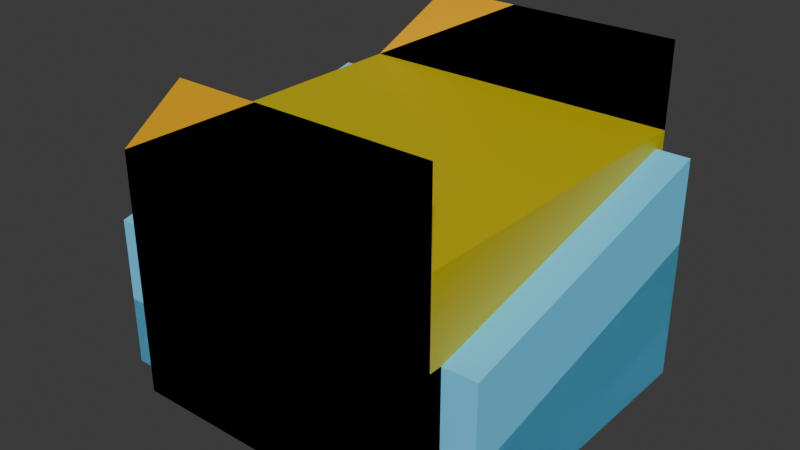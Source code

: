 # Source: basic.blend  (saved by Blender 4.5.88; exported with 4.5.12 LTS)
import bpy
from mathutils import Matrix  # noqa: F401  (used for matrix-valued properties, if any)

bpy.ops.wm.read_factory_settings(use_empty=True)
scene = bpy.context.scene
scene.name = 'Scene'

# ---- collections
col_collection = bpy.data.collections.new('Collection'); scene.collection.children.link(col_collection)
col_auto_export = bpy.data.collections.new('auto_export'); scene.collection.children.link(col_auto_export)

# ---- materials (node trees are filled in below, after node groups)
mat_arrow = bpy.data.materials.new('arrow')
mat_arrow.diffuse_color = (0.1569, 0.6784, 1.0, 1.0)
mat_x = bpy.data.materials.new('マテリアル')
mat_001 = bpy.data.materials.new('マテリアル.001')

# ---- material node trees
mat_arrow.use_nodes = True; mat_arrow.node_tree.nodes.clear()
_N = mat_arrow.node_tree.nodes; _L = mat_arrow.node_tree.links
n0 = _N.new('ShaderNodeBsdfPrincipled'); n0.name = 'プリンシプルBSDF'; n0.location = (0, 300)
n0.inputs[0].default_value = (0.1569, 0.6784, 1.0, 1.0)
n0.inputs[13].default_value = 0.0
n1 = _N.new('ShaderNodeOutputMaterial'); n1.name = 'マテリアル出力'; n1.location = (300, 300)
_L.new(n0.outputs[0], n1.inputs[0])
n1.is_active_output = True
mat_x.use_nodes = True; mat_x.node_tree.nodes.clear()
_N = mat_x.node_tree.nodes; _L = mat_x.node_tree.links
n0 = _N.new('ShaderNodeBsdfPrincipled'); n0.name = 'プリンシプルBSDF'; n0.location = (10, 300)
n0.inputs[0].default_value = (1.0, 0.49, 0.0, 1.0)
n1 = _N.new('ShaderNodeOutputMaterial'); n1.name = 'マテリアル出力'; n1.location = (300, 300)
_L.new(n0.outputs[0], n1.inputs[0])
n1.is_active_output = True
mat_001.use_nodes = True; mat_001.node_tree.nodes.clear()
_N = mat_001.node_tree.nodes; _L = mat_001.node_tree.links
n0 = _N.new('ShaderNodeBsdfPrincipled'); n0.name = 'プリンシプルBSDF'; n0.location = (10, 300)
n0.inputs[0].default_value = (0.608, 0.49, 0.0, 1.0)
n1 = _N.new('ShaderNodeOutputMaterial'); n1.name = 'マテリアル出力'; n1.location = (300, 300)
_L.new(n0.outputs[0], n1.inputs[0])
n1.is_active_output = True

# ---- world
world_world = bpy.data.worlds.new('World'); scene.world = world_world
world_world.use_nodes = True; world_world.node_tree.nodes.clear()
_N = world_world.node_tree.nodes; _L = world_world.node_tree.links
n0 = _N.new('ShaderNodeOutputWorld'); n0.name = 'World Output'; n0.location = (300, 300)
n1 = _N.new('ShaderNodeBackground'); n1.name = 'Background'; n1.location = (10, 300)
n1.inputs[0].default_value = (0.05088, 0.05088, 0.05088, 1.0)
_L.new(n1.outputs[0], n0.inputs[0])
n0.is_active_output = True
world_world.color = (0.05088, 0.05088, 0.05088)
world_world.sun_shadow_jitter_overblur = 0.0

# ---- meshes
me_002 = bpy.data.meshes.new('立方体.002')
me_002.from_pydata([(-0.115, 0.15, -0.01), (-0.115, 0.15, -0.115), (-0.115, 0.125, -0.01), (-0.115, 0.125, -0.115), (0.115, 0.15, -0.0625), (0.115, 0.15, -0.115), (0.115, 0.125, -0.115), (0.115, 0.125, -0.0625)], [], [(0, 1, 3, 2), (7, 6, 5, 4), (4, 5, 1, 0), (2, 7, 4, 0), (6, 3, 1, 5)])
_uv = me_002.uv_layers.new(name='UVマップ')
_uv.uv.foreach_set('vector', [0.375, 0.0, 0.625, 0.0, 0.625, 0.25, 0.375, 0.25, 0.5, 0.5, 0.625, 0.5, 0.625, 0.75, 0.5, 0.75, 0.5, 0.75, 0.625, 0.75, 0.625, 1.0, 0.375, 1.0, 0.125, 0.5, 0.375, 0.5, 0.375, 0.75, 0.125, 0.75, 0.625, 0.5, 0.875, 0.5, 0.875, 0.75, 0.625, 0.75])
me_002.materials.append(mat_arrow)
me_002.update()
me_003 = bpy.data.meshes.new('立方体.003')
me_003.from_pydata([(-0.115, 0.15, -0.0725), (-0.115, 0.15, -0.115), (-0.115, 0.125, -0.0725), (-0.115, 0.125, -0.115), (0.115, 0.15, -0.115), (0.115, 0.125, -0.115)], [], [(0, 1, 3, 2), (4, 1, 0), (2, 5, 4, 0), (5, 3, 1, 4)])
_uv = me_003.uv_layers.new(name='UVマップ')
_uv.uv.foreach_set('vector', [0.375, 0.0, 0.625, 0.0, 0.625, 0.25, 0.375, 0.25, 0.625, 0.75, 0.625, 1.0, 0.375, 1.0, 0.125, 0.5, 0.375, 0.5, 0.375, 0.75, 0.125, 0.75, 0.625, 0.5, 0.875, 0.5, 0.875, 0.75, 0.625, 0.75])
me_003.materials.append(mat_arrow)
me_003.update()
me_x = bpy.data.meshes.new('立方体')
me_x.from_pydata([(0.125, -0.125, -1.093e-08), (0.125, -0.125, -0.125), (0.125, 0.125, -1.093e-08), (0.125, 0.125, -0.125), (-0.125, -0.125, 1.093e-08), (-0.125, -0.125, -0.125), (-0.125, 0.125, 1.093e-08), (-0.125, 0.125, -0.125)], [], [(0, 1, 3, 2), (2, 3, 7, 6), (6, 7, 5, 4), (4, 5, 1, 0), (2, 6, 4, 0)])
_uv = me_x.uv_layers.new(name='UVマップ')
_uv.uv.foreach_set('vector', [0.375, 0.0, 0.625, 0.0, 0.625, 0.25, 0.375, 0.25, 0.375, 0.25, 0.625, 0.25, 0.625, 0.5, 0.375, 0.5, 0.375, 0.5, 0.625, 0.5, 0.625, 0.75, 0.375, 0.75, 0.375, 0.75, 0.625, 0.75, 0.625, 1.0, 0.375, 1.0, 0.125, 0.5, 0.375, 0.5, 0.375, 0.75, 0.125, 0.75])
me_x.materials.append(mat_x)
me_x.update()
me_001 = bpy.data.meshes.new('立方体.001')
me_001.from_pydata([(0.125, -0.125, -0.125), (0.125, 0.125, -0.125), (-0.125, -0.125, -0.125), (-0.125, 0.125, -0.125), (0.125, -0.125, -0.0625), (0.125, 0.125, -0.0625), (-0.125, 0.125, -0.0625), (-0.125, -0.125, -0.0625)], [], [(4, 0, 1, 5), (5, 1, 3, 6), (6, 3, 2, 7), (7, 2, 0, 4), (7, 4, 5, 6)])
_uv = me_001.uv_layers.new(name='UVマップ')
_uv.uv.foreach_set('vector', [0.5, 0.0, 0.625, 0.0, 0.625, 0.25, 0.5, 0.25, 0.5, 0.25, 0.625, 0.25, 0.625, 0.5, 0.5, 0.5, 0.5, 0.5, 0.625, 0.5, 0.625, 0.75, 0.5, 0.75, 0.5, 0.75, 0.625, 0.75, 0.625, 1.0, 0.5, 1.0, 0.5, 0.75, 0.5, 0.0, 0.5, 0.25, 0.5, 0.5])
me_001.materials.append(mat_001)
me_001.update()
me_004 = bpy.data.meshes.new('立方体.004')
me_004.from_pydata([(-0.115, 0.15, 0.0525), (-0.115, 0.15, -0.115), (-0.115, 0.125, 0.0525), (-0.115, 0.125, -0.115), (0.115, 0.15, -7.451e-09), (0.115, 0.15, -0.115), (0.115, 0.125, -0.115), (0.115, 0.125, 0.0)], [], [(0, 1, 3, 2), (7, 6, 5, 4), (4, 5, 1, 0), (2, 7, 4, 0), (6, 3, 1, 5)])
_uv = me_004.uv_layers.new(name='UVマップ')
_uv.uv.foreach_set('vector', [0.375, 0.0, 0.625, 0.0, 0.625, 0.25, 0.375, 0.25, 0.5, 0.5, 0.625, 0.5, 0.625, 0.75, 0.5, 0.75, 0.5, 0.75, 0.625, 0.75, 0.625, 1.0, 0.375, 1.0, 0.125, 0.5, 0.375, 0.5, 0.375, 0.75, 0.125, 0.75, 0.625, 0.5, 0.875, 0.5, 0.875, 0.75, 0.625, 0.75])
me_004.materials.append(mat_arrow)
me_004.update()
me_005 = bpy.data.meshes.new('立方体.005')
me_005.from_pydata([(0.125, -0.125, 0.0625), (0.125, -0.125, -0.125), (0.125, 0.125, 0.0625), (0.125, 0.125, -0.125), (-0.125, -0.125, 0.0625), (-0.125, -0.125, -0.125), (-0.125, 0.125, 0.0625), (-0.125, 0.125, -0.125)], [], [(0, 1, 3, 2), (2, 3, 7, 6), (6, 7, 5, 4), (4, 5, 1, 0), (2, 6, 4, 0)])
_uv = me_005.uv_layers.new(name='UVマップ')
_uv.uv.foreach_set('vector', [0.375, 0.0, 0.625, 0.0, 0.625, 0.25, 0.375, 0.25, 0.375, 0.25, 0.625, 0.25, 0.625, 0.5, 0.375, 0.5, 0.375, 0.5, 0.625, 0.5, 0.625, 0.75, 0.375, 0.75, 0.375, 0.75, 0.625, 0.75, 0.625, 1.0, 0.375, 1.0, 0.125, 0.5, 0.375, 0.5, 0.375, 0.75, 0.125, 0.75])
me_005.materials.append(mat_001)
me_005.update()
me_006 = bpy.data.meshes.new('立方体.006')
me_006.from_pydata([(0.125, -0.125, -1.093e-08), (0.125, -0.125, -0.125), (-0.125, -0.125, 1.093e-08), (-0.125, -0.125, -0.125)], [], [(2, 3, 1, 0)])
_uv = me_006.uv_layers.new(name='UVマップ')
_uv.uv.foreach_set('vector', [0.375, 0.75, 0.625, 0.75, 0.625, 1.0, 0.375, 1.0])
me_006.materials.append(mat_x)
me_006.update()
me_007 = bpy.data.meshes.new('立方体.007')
me_007.from_pydata([(-0.125, 0.125, -1.093e-08), (-0.125, 0.125, -0.125), (0.125, 0.125, 1.093e-08), (0.125, 0.125, -0.125)], [], [(2, 3, 1, 0)])
_uv = me_007.uv_layers.new(name='UVマップ')
_uv.uv.foreach_set('vector', [0.375, 0.75, 0.625, 0.75, 0.625, 1.0, 0.375, 1.0])
me_007.materials.append(mat_x)
me_007.update()
me_008 = bpy.data.meshes.new('立方体.008')
me_008.from_pydata([(0.125, -0.125, -1.093e-08), (0.125, -0.125, -0.125), (0.0, -0.125, -0.125)], [], [(2, 1, 0)])
_uv = me_008.uv_layers.new(name='UVマップ')
_uv.uv.foreach_set('vector', [0.625, 0.75, 0.625, 1.0, 0.375, 1.0])
me_008.materials.append(mat_x)
me_008.update()
me_009 = bpy.data.meshes.new('立方体.009')
me_009.from_pydata([(0.125, 0.125, -1.093e-08), (0.125, 0.125, -0.125), (0.0, 0.125, -0.125)], [], [(2, 0, 1)])
_uv = me_009.uv_layers.new(name='UVマップ')
_uv.uv.foreach_set('vector', [0.625, 0.75, 0.375, 1.0, 0.625, 1.0])
me_009.materials.append(mat_x)
me_009.update()
me_010 = bpy.data.meshes.new('立方体.010')
me_010.from_pydata([(0.125, -0.125, -0.125), (-0.125, -0.125, 1.093e-08), (-0.125, -0.125, -0.125), (0.125, -0.125, 0.125), (0.0, -0.125, 0.125)], [], [(0, 3, 4, 1, 2)])
_uv = me_010.uv_layers.new(name='UVマップ')
_uv.uv.foreach_set('vector', [0.625, 1.0, 0.0, 0.0, 0.0, 0.0, 0.375, 0.75, 0.625, 0.75])
me_010.materials.append(mat_x)
me_010.update()
me_011 = bpy.data.meshes.new('立方体.011')
me_011.from_pydata([(0.125, 0.125, -0.125), (-0.125, 0.125, 1.093e-08), (-0.125, 0.125, -0.125), (0.125, 0.125, 0.125), (0.0, 0.125, 0.125)], [], [(0, 2, 1, 4, 3)])
_uv = me_011.uv_layers.new(name='UVマップ')
_uv.uv.foreach_set('vector', [0.625, 1.0, 0.625, 0.75, 0.375, 0.75, 0.0, 0.0, 0.0, 0.0])
me_011.materials.append(mat_x)
me_011.update()
me_012 = bpy.data.meshes.new('立方体.012')
me_012.from_pydata([(0.125, -0.125, 0.0625), (0.125, -0.125, -0.125), (-0.125, -0.125, 0.0625), (-0.125, -0.125, -0.125)], [], [(2, 3, 1, 0)])
_uv = me_012.uv_layers.new(name='UVマップ')
_uv.uv.foreach_set('vector', [0.375, 0.75, 0.625, 0.75, 0.625, 1.0, 0.375, 1.0])
me_012.materials.append(mat_x)
me_012.update()
me_013 = bpy.data.meshes.new('立方体.013')
me_013.from_pydata([(0.125, -0.125, -1.118e-08), (0.125, -0.125, -0.125), (-0.125, -0.125, 7.451e-09), (-0.125, -0.125, -0.125), (-0.125, 0.125, 0.0625), (-0.125, 0.125, -0.125), (0.125, 0.125, 0.0625), (0.125, 0.125, -0.125)], [], [(2, 3, 1, 0), (6, 7, 5, 4)])
_uv = me_013.uv_layers.new(name='UVマップ')
_uv.uv.foreach_set('vector', [0.375, 0.75, 0.625, 0.75, 0.625, 1.0, 0.375, 1.0, 0.375, 0.75, 0.625, 0.75, 0.625, 1.0, 0.375, 1.0])
me_013.materials.append(mat_x)
me_013.update()
me_014 = bpy.data.meshes.new('立方体.014')
me_014.from_pydata([(0.125, -0.125, -0.0625), (0.125, -0.125, -0.125), (-0.125, -0.125, -0.0625), (-0.125, -0.125, -0.125), (-0.125, 0.125, -1.118e-08), (-0.125, 0.125, -0.125), (0.125, 0.125, 7.451e-09), (0.125, 0.125, -0.125)], [], [(2, 3, 1, 0), (6, 7, 5, 4)])
_uv = me_014.uv_layers.new(name='UVマップ')
_uv.uv.foreach_set('vector', [0.375, 0.75, 0.625, 0.75, 0.625, 1.0, 0.375, 1.0, 0.375, 0.75, 0.625, 0.75, 0.625, 1.0, 0.375, 1.0])
me_014.materials.append(mat_x)
me_014.update()
me_015 = bpy.data.meshes.new('立方体.015')
me_015.from_pydata([(-0.125, 0.125, -0.0625), (-0.125, 0.125, -0.125), (0.125, 0.125, -0.0625), (0.125, 0.125, -0.125)], [], [(2, 3, 1, 0)])
_uv = me_015.uv_layers.new(name='UVマップ')
_uv.uv.foreach_set('vector', [0.375, 0.75, 0.625, 0.75, 0.625, 1.0, 0.375, 1.0])
me_015.materials.append(mat_x)
me_015.update()
me_016 = bpy.data.meshes.new('立方体.016')
me_016.from_pydata([(0.125, -0.125, 0.0625), (0.125, -0.125, -0.125), (-0.0625, -0.125, -0.125)], [], [(2, 1, 0)])
_uv = me_016.uv_layers.new(name='UVマップ')
_uv.uv.foreach_set('vector', [0.625, 0.75, 0.625, 1.0, 0.375, 1.0])
me_016.materials.append(mat_x)
me_016.update()
me_017 = bpy.data.meshes.new('立方体.017')
me_017.from_pydata([(0.125, -0.125, -1.118e-08), (0.125, -0.125, -0.125), (0.0, -0.125, -0.125), (0.125, 0.125, 0.0625), (0.125, 0.125, -0.125), (-0.0625, 0.125, -0.125)], [], [(2, 1, 0), (5, 3, 4)])
_uv = me_017.uv_layers.new(name='UVマップ')
_uv.uv.foreach_set('vector', [0.625, 0.75, 0.625, 1.0, 0.375, 1.0, 0.625, 0.75, 0.375, 1.0, 0.625, 1.0])
me_017.materials.append(mat_x)
me_017.update()
me_018 = bpy.data.meshes.new('立方体.018')
me_018.from_pydata([(0.125, -0.125, -0.0625), (0.125, -0.125, -0.125), (0.0625, -0.125, -0.125), (0.125, 0.125, -1.118e-08), (0.125, 0.125, -0.125), (0.0, 0.125, -0.125)], [], [(2, 1, 0), (5, 3, 4)])
_uv = me_018.uv_layers.new(name='UVマップ')
_uv.uv.foreach_set('vector', [0.625, 0.75, 0.625, 1.0, 0.375, 1.0, 0.625, 0.75, 0.375, 1.0, 0.625, 1.0])
me_018.materials.append(mat_x)
me_018.update()
me_019 = bpy.data.meshes.new('立方体.019')
me_019.from_pydata([(0.125, 0.125, -0.0625), (0.125, 0.125, -0.125), (0.0625, 0.125, -0.125)], [], [(2, 0, 1)])
_uv = me_019.uv_layers.new(name='UVマップ')
_uv.uv.foreach_set('vector', [0.625, 0.75, 0.375, 1.0, 0.625, 1.0])
me_019.materials.append(mat_x)
me_019.update()
me_020 = bpy.data.meshes.new('立方体.020')
me_020.from_pydata([(0.125, -0.125, -0.125), (-0.125, -0.125, 0.0625), (-0.125, -0.125, -0.125), (0.125, -0.125, 0.125), (-0.0625, -0.125, 0.125)], [], [(0, 3, 4, 1, 2)])
_uv = me_020.uv_layers.new(name='UVマップ')
_uv.uv.foreach_set('vector', [0.625, 1.0, 0.0, 0.0, 0.0, 0.0, 0.375, 0.75, 0.625, 0.75])
me_020.materials.append(mat_x)
me_020.update()
me_021 = bpy.data.meshes.new('立方体.021')
me_021.from_pydata([(0.125, -0.125, -0.125), (-0.125, -0.125, 1.093e-08), (-0.125, -0.125, -0.125), (0.125, -0.125, 0.125), (0.0, -0.125, 0.125), (0.125, 0.125, -0.125), (-0.125, 0.125, 0.0625), (-0.125, 0.125, -0.125), (0.125, 0.125, 0.125), (-0.0625, 0.125, 0.125)], [], [(0, 3, 4, 1, 2), (5, 7, 6, 9, 8)])
_uv = me_021.uv_layers.new(name='UVマップ')
_uv.uv.foreach_set('vector', [0.625, 1.0, 0.0, 0.0, 0.0, 0.0, 0.375, 0.75, 0.625, 0.75, 0.625, 1.0, 0.625, 0.75, 0.375, 0.75, 0.0, 0.0, 0.0, 0.0])
me_021.materials.append(mat_x)
me_021.update()
me_023 = bpy.data.meshes.new('立方体.023')
me_023.from_pydata([(0.125, -0.125, -0.125), (-0.125, -0.125, -0.0625), (-0.125, -0.125, -0.125), (0.125, -0.125, 0.125), (0.0625, -0.125, 0.125), (0.125, 0.125, -0.125), (-0.125, 0.125, 7.451e-09), (-0.125, 0.125, -0.125), (0.125, 0.125, 0.125), (0.0, 0.125, 0.125)], [], [(0, 3, 4, 1, 2), (5, 7, 6, 9, 8)])
_uv = me_023.uv_layers.new(name='UVマップ')
_uv.uv.foreach_set('vector', [0.625, 1.0, 0.0, 0.0, 0.0, 0.0, 0.375, 0.75, 0.625, 0.75, 0.625, 1.0, 0.625, 0.75, 0.375, 0.75, 0.0, 0.0, 0.0, 0.0])
me_023.materials.append(mat_x)
me_023.update()
me_024 = bpy.data.meshes.new('立方体.024')
me_024.from_pydata([(0.125, 0.125, -0.125), (-0.125, 0.125, -0.0625), (-0.125, 0.125, -0.125), (0.125, 0.125, 0.125), (0.0625, 0.125, 0.125)], [], [(0, 2, 1, 4, 3)])
_uv = me_024.uv_layers.new(name='UVマップ')
_uv.uv.foreach_set('vector', [0.625, 1.0, 0.625, 0.75, 0.375, 0.75, 0.0, 0.0, 0.0, 0.0])
me_024.materials.append(mat_x)
me_024.update()
me_025 = bpy.data.meshes.new('立方体.025')
me_025.from_pydata([(0.125, 0.125, 0.0625), (0.125, 0.125, -0.125), (-0.125, 0.125, -0.125), (-0.125, 0.125, -0.0625)], [], [(1, 2, 3, 0)])
_uv = me_025.uv_layers.new(name='UVマップ')
_uv.uv.foreach_set('vector', [0.0, 0.0, 0.0, 0.0, 0.0, 0.0, 0.0, 0.0])
me_025.materials.append(mat_x)
me_025.update()
me_026 = bpy.data.meshes.new('立方体.026')
me_026.from_pydata([(0.125, -0.125, 0.0625), (0.125, -0.125, -0.125), (-0.125, -0.125, -0.125), (-0.125, -0.125, -0.0625)], [], [(1, 0, 3, 2)])
_uv = me_026.uv_layers.new(name='UVマップ')
_uv.uv.foreach_set('vector', [0.0, 0.0, 0.0, 0.0, 0.0, 0.0, 0.0, 0.0])
me_026.materials.append(mat_x)
me_026.update()
me_027 = bpy.data.meshes.new('立方体.027')
me_027.from_pydata([(0.125, -0.125, -0.0625), (0.125, -0.125, -0.125), (0.0, -0.125, -0.125)], [], [(2, 1, 0)])
_uv = me_027.uv_layers.new(name='UVマップ')
_uv.uv.foreach_set('vector', [0.625, 0.75, 0.625, 1.0, 0.375, 1.0])
me_027.materials.append(mat_x)
me_027.update()
me_028 = bpy.data.meshes.new('立方体.028')
me_028.from_pydata([(0.125, 0.125, -0.0625), (0.125, 0.125, -0.125), (0.0, 0.125, -0.125)], [], [(2, 0, 1)])
_uv = me_028.uv_layers.new(name='UVマップ')
_uv.uv.foreach_set('vector', [0.625, 0.75, 0.375, 1.0, 0.625, 1.0])
me_028.materials.append(mat_x)
me_028.update()
me_022 = bpy.data.meshes.new('立方体.022')
me_022.from_pydata([(0.125, -0.125, -0.125), (-0.125, -0.125, 0.0625), (-0.125, -0.125, -0.125), (0.125, -0.125, 0.125), (0.0, -0.125, 0.125)], [], [(0, 3, 4, 1, 2)])
_uv = me_022.uv_layers.new(name='UVマップ')
_uv.uv.foreach_set('vector', [0.625, 1.0, 0.0, 0.0, 0.0, 0.0, 0.375, 0.75, 0.625, 0.75])
me_022.materials.append(mat_x)
me_022.update()
me_029 = bpy.data.meshes.new('立方体.029')
me_029.from_pydata([(0.125, 0.125, -0.125), (-0.125, 0.125, 0.0625), (-0.125, 0.125, -0.125), (0.125, 0.125, 0.125), (0.0, 0.125, 0.125)], [], [(0, 2, 1, 4, 3)])
_uv = me_029.uv_layers.new(name='UVマップ')
_uv.uv.foreach_set('vector', [0.625, 1.0, 0.625, 0.75, 0.375, 0.75, 0.0, 0.0, 0.0, 0.0])
me_029.materials.append(mat_x)
me_029.update()
me_030 = bpy.data.meshes.new('立方体.030')
me_030.from_pydata([(0.125, -0.125, -0.125), (-0.125, -0.125, -0.0625), (-0.125, -0.125, -0.125), (0.125, -0.125, 0.0625)], [], [(0, 3, 1, 2)])
_uv = me_030.uv_layers.new(name='UVマップ')
_uv.uv.foreach_set('vector', [0.625, 1.0, 0.0, 0.0, 0.375, 0.75, 0.625, 0.75])
me_030.materials.append(mat_x)
me_030.update()
me_031 = bpy.data.meshes.new('立方体.031')
me_031.from_pydata([(0.125, 0.125, -0.125), (-0.125, 0.125, -0.0625), (-0.125, 0.125, -0.125), (0.125, 0.125, 0.0625)], [], [(0, 2, 1, 3)])
_uv = me_031.uv_layers.new(name='UVマップ')
_uv.uv.foreach_set('vector', [0.625, 1.0, 0.625, 0.75, 0.375, 0.75, 0.0, 0.0])
me_031.materials.append(mat_x)
me_031.update()

# ---- objects
ob_arrow_basic_half = bpy.data.objects.new('arrow_basic_half', me_002)
ob_arrow_basic_quarter = bpy.data.objects.new('arrow_basic_quarter', me_003)
ob_basic_half = bpy.data.objects.new('basic_half', me_x)
ob_basic_quarter = bpy.data.objects.new('basic_quarter', me_001)
ob_arrow_basic_three_quarter = bpy.data.objects.new('arrow_basic_three_quarter', me_004)
ob_basic_three_quarter = bpy.data.objects.new('basic_three_quarter', me_005)
ob_basic_wedge2_1 = bpy.data.objects.new('basic_wedge2_1', me_006)
ob_basic_wedge2_2 = bpy.data.objects.new('basic_wedge2_2', me_007)
ob_basic_pyramid2_1 = bpy.data.objects.new('basic_pyramid2_1', me_008)
ob_basic_pyramid2_2 = bpy.data.objects.new('basic_pyramid2_2', me_009)
ob_basic_invpyramid2_1 = bpy.data.objects.new('basic_invpyramid2_1', me_010)
ob_basic_invpyramid2_2 = bpy.data.objects.new('basic_invpyramid2_2', me_011)
ob_basic_wedge4_1 = bpy.data.objects.new('basic_wedge4_1', me_012)
ob_basic_wedge4_2 = bpy.data.objects.new('basic_wedge4_2', me_013)
ob_basic_wedge4_3 = bpy.data.objects.new('basic_wedge4_3', me_014)
ob_basic_wedge4_4 = bpy.data.objects.new('basic_wedge4_4', me_015)
ob_basic_pyramid4_1 = bpy.data.objects.new('basic_pyramid4_1', me_016)
ob_basic_pyramid4_2 = bpy.data.objects.new('basic_pyramid4_2', me_017)
ob_basic_pyramid4_3 = bpy.data.objects.new('basic_pyramid4_3', me_018)
ob_basic_pyramid4_4 = bpy.data.objects.new('basic_pyramid4_4', me_019)
ob_basic_invpyramid4_1 = bpy.data.objects.new('basic_invpyramid4_1', me_020)
ob_basic_invpyramid4_2 = bpy.data.objects.new('basic_invpyramid4_2', me_021)
ob_basic_invpyramid4_3 = bpy.data.objects.new('basic_invpyramid4_3', me_023)
ob_basic_invpyramid4_4 = bpy.data.objects.new('basic_invpyramid4_4', me_024)
ob_basic_pyramid2x4_2 = bpy.data.objects.new('basic_pyramid2x4_2', me_025)
ob_basic_pyramid2x4_1 = bpy.data.objects.new('basic_pyramid2x4_1', me_026)
ob_basic_pyramid2x4_3 = bpy.data.objects.new('basic_pyramid2x4_3', me_027)
ob_basic_pyramid2x4_4 = bpy.data.objects.new('basic_pyramid2x4_4', me_028)
ob_basic_invpyramid2x4_1 = bpy.data.objects.new('basic_invpyramid2x4_1', me_022)
ob_basic_invpyramid2x4_2 = bpy.data.objects.new('basic_invpyramid2x4_2', me_029)
ob_basic_invpyramid2x4_3 = bpy.data.objects.new('basic_invpyramid2x4_3', me_030)
ob_basic_invpyramid2x4_4 = bpy.data.objects.new('basic_invpyramid2x4_4', me_031)

# ---- transforms, parenting, visibility, modifiers, constraints
ob_arrow_basic_half.location = (0.0, 0.0, 0.0)
ob_arrow_basic_half.rotation_euler = (0.0, -0.0, -1.571)
_m = ob_arrow_basic_half.modifiers.new('ミラー', 'MIRROR')
_m.use_axis = (False, True, False)
ob_arrow_basic_quarter.location = (0.0, 0.0, 0.0)
ob_arrow_basic_quarter.rotation_euler = (0.0, -0.0, -1.571)
_m = ob_arrow_basic_quarter.modifiers.new('ミラー', 'MIRROR')
_m.use_axis = (False, True, False)
ob_basic_half.location = (0.0, 0.0, 0.0)
ob_basic_quarter.location = (0.0, 0.0, 0.0)
ob_arrow_basic_three_quarter.location = (0.0, 0.0, 0.0)
ob_arrow_basic_three_quarter.rotation_euler = (0.0, -0.0, -1.571)
_m = ob_arrow_basic_three_quarter.modifiers.new('ミラー', 'MIRROR')
_m.use_axis = (False, True, False)
ob_basic_three_quarter.location = (0.0, 0.0, 0.0)
ob_basic_wedge2_1.location = (0.0, 0.0, 0.0)
ob_basic_wedge2_2.location = (0.0, 0.0, 0.0)
ob_basic_pyramid2_1.location = (0.0, 0.0, 0.0)
ob_basic_pyramid2_2.location = (0.0, 0.0, 0.0)
ob_basic_invpyramid2_1.location = (0.0, 0.0, 0.0)
ob_basic_invpyramid2_2.location = (0.0, 0.0, 0.0)
ob_basic_wedge4_1.location = (0.0, 0.0, 0.0)
ob_basic_wedge4_2.location = (0.0, 0.0, 0.0)
ob_basic_wedge4_3.location = (0.0, 0.0, 0.0)
ob_basic_wedge4_4.location = (0.0, 0.0, 0.0)
ob_basic_pyramid4_1.location = (0.0, 0.0, 0.0)
ob_basic_pyramid4_2.location = (0.0, 0.0, 0.0)
ob_basic_pyramid4_3.location = (0.0, 0.0, 0.0)
ob_basic_pyramid4_4.location = (0.0, 0.0, 0.0)
ob_basic_invpyramid4_1.location = (0.0, 0.0, 0.0)
ob_basic_invpyramid4_2.location = (0.0, 0.0, 0.0)
ob_basic_invpyramid4_3.location = (0.0, 0.0, 0.0)
ob_basic_invpyramid4_4.location = (0.0, 0.0, 0.0)
ob_basic_pyramid2x4_2.location = (0.0, 0.0, 0.0)
ob_basic_pyramid2x4_1.location = (0.0, 0.0, 0.0)
ob_basic_pyramid2x4_3.location = (0.0, 0.0, 0.0)
ob_basic_pyramid2x4_4.location = (0.0, 0.0, 0.0)
ob_basic_invpyramid2x4_1.location = (0.0, 0.0, 0.0)
ob_basic_invpyramid2x4_2.location = (0.0, 0.0, 0.0)
ob_basic_invpyramid2x4_3.location = (0.0, 0.0, 0.0)
ob_basic_invpyramid2x4_4.location = (0.0, 0.0, 0.0)

# ---- collection membership
col_auto_export.objects.link(ob_arrow_basic_half)
col_auto_export.objects.link(ob_arrow_basic_quarter)
col_auto_export.objects.link(ob_basic_half)
col_auto_export.objects.link(ob_basic_quarter)
col_auto_export.objects.link(ob_arrow_basic_three_quarter)
col_auto_export.objects.link(ob_basic_three_quarter)
col_auto_export.objects.link(ob_basic_wedge2_1)
col_auto_export.objects.link(ob_basic_wedge2_2)
col_auto_export.objects.link(ob_basic_pyramid2_1)
col_auto_export.objects.link(ob_basic_pyramid2_2)
col_auto_export.objects.link(ob_basic_invpyramid2_1)
col_auto_export.objects.link(ob_basic_invpyramid2_2)
col_auto_export.objects.link(ob_basic_wedge4_1)
col_auto_export.objects.link(ob_basic_wedge4_2)
col_auto_export.objects.link(ob_basic_wedge4_3)
col_auto_export.objects.link(ob_basic_wedge4_4)
col_auto_export.objects.link(ob_basic_pyramid4_1)
col_auto_export.objects.link(ob_basic_pyramid4_2)
col_auto_export.objects.link(ob_basic_pyramid4_3)
col_auto_export.objects.link(ob_basic_pyramid4_4)
col_auto_export.objects.link(ob_basic_invpyramid4_1)
col_auto_export.objects.link(ob_basic_invpyramid4_2)
col_auto_export.objects.link(ob_basic_invpyramid4_3)
col_auto_export.objects.link(ob_basic_invpyramid4_4)
col_auto_export.objects.link(ob_basic_pyramid2x4_2)
col_auto_export.objects.link(ob_basic_pyramid2x4_1)
col_auto_export.objects.link(ob_basic_pyramid2x4_3)
col_auto_export.objects.link(ob_basic_pyramid2x4_4)
col_auto_export.objects.link(ob_basic_invpyramid2x4_1)
col_auto_export.objects.link(ob_basic_invpyramid2x4_2)
col_auto_export.objects.link(ob_basic_invpyramid2x4_3)
col_auto_export.objects.link(ob_basic_invpyramid2x4_4)

# ---- scene / render settings (as saved in the file)
scene.frame_start = 1; scene.frame_end = 250; scene.frame_set(1)
scene.render.engine = 'BLENDER_EEVEE_NEXT'
bpy.context.view_layer.update()

# ---- added for rendering (the .blend has no active camera and no usable light): camera, sun
cam_auto = bpy.data.cameras.new('AutoCamera')
cam_auto.lens = 50.0
cam_auto.sensor_width = 36.0
cam_auto.clip_end = 1000.0
ob_auto_camera = bpy.data.objects.new('AutoCamera', cam_auto)
scene.collection.objects.link(ob_auto_camera)
ob_auto_camera.location = (0.429009, -0.514811, 0.343207)
ob_auto_camera.rotation_euler = (1.09748, -7.21219e-08, 0.694738)
scene.camera = ob_auto_camera
light_auto_sun = bpy.data.lights.new('AutoSun', 'SUN')
light_auto_sun.energy = 3.0
light_auto_sun.angle = 0.0523599
ob_auto_sun = bpy.data.objects.new('AutoSun', light_auto_sun)
scene.collection.objects.link(ob_auto_sun)
ob_auto_sun.rotation_euler = (0.872665, 0.174533, 0.523599)
bpy.context.view_layer.update()
